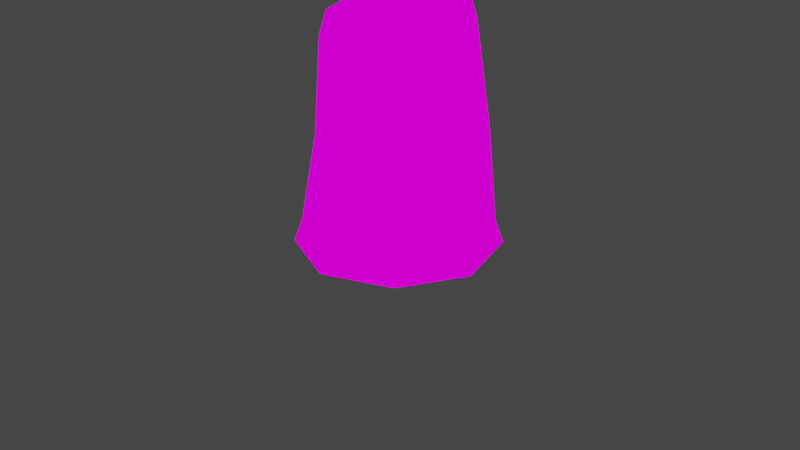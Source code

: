 # Source: Caverns_Landmass_Dead_Grass_02.blend  (saved by Blender 2.93.21; exported with 4.5.12 LTS)
import bpy
from mathutils import Matrix  # noqa: F401  (used for matrix-valued properties, if any)

bpy.ops.wm.read_factory_settings(use_empty=True)
scene = bpy.context.scene
scene.name = 'Scene'

# ---- collections
col_collection = bpy.data.collections.new('Collection'); scene.collection.children.link(col_collection)

# ---- images (referenced by path relative to the original .blend; pixels are not part of the script)
import os
ASSET_DIR = os.environ.get("B2B_ASSET_DIR", "")  # directory of the original .blend (textures are referenced by path, not embedded)
HERE = os.path.dirname(os.path.abspath(__file__))  # packed textures are extracted next to this script under _unpacked/

def load_image(name, relpath, width, height, colorspace="sRGB"):
    """Load a texture the original file referenced (path relative to the .blend, or extracted next to this script)."""
    p = next((c for c in (os.path.join(HERE, relpath), os.path.join(ASSET_DIR, relpath)) if relpath and os.path.exists(c)), "")
    if p:
        img = bpy.data.images.load(p, check_existing=True)
        img.name = name
    else:  # same state as the original file: an image datablock whose file is absent (Cycles renders it pink)
        img = bpy.data.images.new(name, width, height)
        img.source = "FILE"
        img.filepath = "//" + (relpath or name)
    img.colorspace_settings.name = colorspace
    return img
img_caverns_tileset_png = load_image('Caverns_Tileset.png', 'Caverns_Tileset.png', 1024, 1024, 'sRGB')

# ---- materials (node trees are filled in below, after node groups)
mat_caverns_tileset = bpy.data.materials.new('Caverns_Tileset')
mat_caverns_tileset.alpha_threshold = 0.0
mat_caverns_tileset.use_transparent_shadow = False
mat_caverns_tileset.line_color = (0.0, 0.0, 0.0, 1.0)

# ---- material node trees
mat_caverns_tileset.use_nodes = True; mat_caverns_tileset.node_tree.nodes.clear()
_N = mat_caverns_tileset.node_tree.nodes; _L = mat_caverns_tileset.node_tree.links
n0 = _N.new('ShaderNodeOutputMaterial'); n0.name = 'Material Output'; n0.location = (400, 0)
n1 = _N.new('ShaderNodeLightPath'); n1.name = 'Light Path'; n1.location = (0, 250)
n2 = _N.new('ShaderNodeBsdfTransparent'); n2.name = 'Transparent BSDF'; n2.location = (-200, -100)
n3 = _N.new('ShaderNodeEmission'); n3.name = 'Emission'; n3.location = (-200, -200)
n4 = _N.new('ShaderNodeMixShader'); n4.name = 'Mix Shader'; n4.location = (200, 0)
n5 = _N.new('ShaderNodeMixShader'); n5.name = 'Mix Shader.001'; n5.location = (0, -100)
n6 = _N.new('ShaderNodeTexImage'); n6.name = 'Image Texture'; n6.location = (-500, 100)
n6.image = img_caverns_tileset_png
n6.interpolation = 'Closest'
_L.new(n6.outputs[0], n3.inputs[0])
_L.new(n6.outputs[1], n5.inputs[0])
_L.new(n2.outputs[0], n5.inputs[1])
_L.new(n2.outputs[0], n4.inputs[1])
_L.new(n3.outputs[0], n5.inputs[2])
_L.new(n5.outputs[0], n4.inputs[2])
_L.new(n1.outputs[0], n4.inputs[0])
_L.new(n4.outputs[0], n0.inputs[0])
n0.is_active_output = True

# ---- world
world_world = bpy.data.worlds.new('World'); scene.world = world_world
world_world.use_nodes = True; world_world.node_tree.nodes.clear()
_N = world_world.node_tree.nodes; _L = world_world.node_tree.links
n0 = _N.new('ShaderNodeOutputWorld'); n0.name = 'World Output'; n0.location = (300, 300)
n1 = _N.new('ShaderNodeBackground'); n1.name = 'Background'; n1.location = (10, 300)
n1.inputs[0].default_value = (0.05088, 0.05088, 0.05088, 1.0)
_L.new(n1.outputs[0], n0.inputs[0])
n0.is_active_output = True
world_world.color = (0.05088, 0.05088, 0.05088)
world_world.use_sun_shadow = False
world_world.sun_shadow_jitter_overblur = 0.0

# ---- cameras
cam_camera = bpy.data.cameras.new('Camera')
cam_camera.clip_end = 100.0
cam_camera.ortho_scale = 7.314

# ---- lights
light_light = bpy.data.lights.new('Light', 'POINT')
light_light.transmission_factor = 0.0
light_light.energy = 1000.0
light_light.shadow_soft_size = 0.1
light_light.shadow_maximum_resolution = 0.006
light_light.use_absolute_resolution = True

# ---- meshes
me_cube = bpy.data.meshes.new('Cube')
me_cube.from_pydata([(-0.6502, -0.007622, 0.9405), (0.715, -0.007622, 0.9718), (-0.01448, -0.007622, 1.284), (-0.01448, -0.7714, -0.0282), (-0.01448, -0.9521, -1.028), (-0.01448, 1.114, -1.278), (-0.01448, 0.6906, 1.034), (-0.01448, 0.8187, -0.0282), (-0.01448, 0.619, 1.284), (0.4539, 0.4607, 1.316), (0.4539, -0.476, 1.222), (-0.01448, -1.036, -1.278), (-0.4828, 0.4607, 1.191), (-0.01448, 1.031, -1.028), (0.6839, 0.6907, -1.028), (-0.4828, -0.476, 1.128), (-0.5364, 0.5143, 0.9405), (0.7465, 0.7533, -1.278), (0.6189, 0.6258, -0.0282), (-0.7442, -0.7686, -1.278), (0.684, -0.7061, -1.278), (-0.01448, -0.7059, 0.9718), (0.5074, 0.5143, 1.066), (-0.7129, 0.6908, -1.278), (0.5564, -0.5785, -0.0282), (-0.01448, -0.6342, 1.191), (-0.5364, -0.5295, 0.878), (0.6214, -0.6435, -1.028), (-0.6816, -0.706, -1.028), (-0.5854, 0.5633, -0.05945), (0.5074, -0.5295, 0.9718), (-0.5854, -0.5785, -0.122), (-0.6504, 0.6282, -1.028), (0.6434, -0.007622, 1.222), (-0.5786, -0.007622, 1.191), (-0.7783, -0.007622, -0.0282), (0.8431, -0.007622, -0.0282), (0.93, -0.007622, -1.028), (-0.8652, -0.007622, -1.028), (1.014, -0.007622, -1.278), (-0.9489, -0.007622, -1.278)], [], [(29, 35, 0, 16), (32, 38, 35, 29), (33, 9, 8, 2), (22, 6, 8, 9), (26, 21, 25, 15), (17, 5, 13, 14), (19, 11, 4, 28), (31, 3, 21, 26), (14, 13, 7, 18), (18, 7, 6, 22), (28, 4, 3, 31), (2, 8, 12, 34), (6, 16, 12, 8), (1, 22, 9, 33), (21, 30, 10, 25), (0, 26, 15, 34), (40, 19, 28, 38), (5, 23, 32, 13), (39, 17, 14, 37), (11, 20, 27, 4), (3, 24, 30, 21), (37, 14, 18, 36), (13, 32, 29, 7), (7, 29, 16, 6), (36, 18, 22, 1), (4, 27, 24, 3), (35, 31, 26, 0), (38, 28, 31, 35), (24, 36, 1, 30), (27, 37, 36, 24), (20, 39, 37, 27), (23, 40, 38, 32), (16, 0, 34, 12), (30, 1, 33, 10), (25, 2, 34, 15), (10, 33, 2, 25)])
me_cube.polygons.foreach_set('use_smooth', [True] * 36)
_uv = me_cube.uv_layers.new(name='UVMap')
_uv.uv.foreach_set('vector', [0.09098, 0.6251, 0.1364, 0.6251, 0.1364, 0.7499, 0.09098, 0.7499, 0.09098, 0.6251, 0.1364, 0.6251, 0.1364, 0.7499, 0.09098, 0.7499, 0.3182, 0.75, 0.3636, 0.75, 0.3636, 0.8125, 0.3182, 0.8125, 0.09091, 0.8438, 0.1364, 0.8438, 0.1364, 0.875, 0.09091, 0.875, 0.09091, 0.8438, 0.1364, 0.8438, 0.1364, 0.875, 0.09091, 0.875, 7.102e-05, 0.8126, 0.04545, 0.8126, 0.04545, 0.8437, 7.102e-05, 0.8437, 7.102e-05, 0.8126, 0.04545, 0.8126, 0.04545, 0.8437, 7.102e-05, 0.8437, 0.09098, 0.6251, 0.1364, 0.6251, 0.1364, 0.7499, 0.09098, 0.7499, 0.09098, 0.6251, 0.1364, 0.6251, 0.1364, 0.7499, 0.09098, 0.7499, 7.102e-05, 0.6251, 0.04545, 0.6251, 0.04545, 0.7499, 7.102e-05, 0.7499, 7.102e-05, 0.6251, 0.04545, 0.6251, 0.04545, 0.7499, 7.102e-05, 0.7499, 0.3182, 0.8125, 0.3636, 0.8125, 0.3636, 0.875, 0.3182, 0.875, 0.1364, 0.8438, 0.1818, 0.8438, 0.1818, 0.875, 0.1364, 0.875, 0.1364, 0.8438, 0.1818, 0.8438, 0.1818, 0.875, 0.1364, 0.875, 0.1364, 0.8438, 0.1818, 0.8438, 0.1818, 0.875, 0.1364, 0.875, 0.1364, 0.8438, 0.1818, 0.8438, 0.1818, 0.875, 0.1364, 0.875, 0.04545, 0.8126, 0.09084, 0.8126, 0.09084, 0.8437, 0.04545, 0.8437, 0.04545, 0.8126, 0.09084, 0.8126, 0.09084, 0.8437, 0.04545, 0.8437, 0.04545, 0.8126, 0.09084, 0.8126, 0.09084, 0.8437, 0.04545, 0.8437, 0.04545, 0.8126, 0.09084, 0.8126, 0.09084, 0.8437, 0.04545, 0.8437, 0.1364, 0.6251, 0.1817, 0.6251, 0.1817, 0.7499, 0.1364, 0.7499, 0.1364, 0.6251, 0.1817, 0.6251, 0.1817, 0.7499, 0.1364, 0.7499, 0.1364, 0.6251, 0.1817, 0.6251, 0.1817, 0.7499, 0.1364, 0.7499, 0.04545, 0.6251, 0.09084, 0.6251, 0.09084, 0.7499, 0.04545, 0.7499, 0.04545, 0.6251, 0.09084, 0.6251, 0.09084, 0.7499, 0.04545, 0.7499, 0.04545, 0.6251, 0.09084, 0.6251, 0.09084, 0.7499, 0.04545, 0.7499, 0.1364, 0.6251, 0.1817, 0.6251, 0.1817, 0.7499, 0.1364, 0.7499, 0.1364, 0.6251, 0.1817, 0.6251, 0.1817, 0.7499, 0.1364, 0.7499, 7.102e-05, 0.6251, 0.04545, 0.6251, 0.04545, 0.7499, 7.102e-05, 0.7499, 0.09098, 0.6251, 0.1364, 0.6251, 0.1364, 0.7499, 0.09098, 0.7499, 7.102e-05, 0.8126, 0.04545, 0.8126, 0.04545, 0.8437, 7.102e-05, 0.8437, 7.102e-05, 0.8126, 0.04545, 0.8126, 0.04545, 0.8437, 7.102e-05, 0.8437, 0.09091, 0.8438, 0.1364, 0.8438, 0.1364, 0.875, 0.09091, 0.875, 0.09091, 0.8438, 0.1364, 0.8438, 0.1364, 0.875, 0.09091, 0.875, 0.2727, 0.8125, 0.3182, 0.8125, 0.3182, 0.875, 0.2727, 0.875, 0.2727, 0.75, 0.3182, 0.75, 0.3182, 0.8125, 0.2727, 0.8125])
me_cube.materials.append(mat_caverns_tileset)
me_cube.use_remesh_preserve_volume = False
me_cube.use_remesh_preserve_attributes = False
me_cube.use_mirror_vertex_groups = False
me_cube.update()

# ---- objects
ob_cube = bpy.data.objects.new('Cube', me_cube)
ob_light = bpy.data.objects.new('Light', light_light)
ob_camera = bpy.data.objects.new('Camera', cam_camera)

# ---- transforms, parenting, visibility, modifiers, constraints
ob_cube.location = (0.0, 0.0, 1.031)
ob_cube.lock_rotations_4d = False
ob_cube.empty_display_type = 'ARROWS'
ob_cube.lineart.crease_threshold = 0.0
ob_light.location = (4.076, 1.005, 5.904)
ob_light.rotation_euler = (0.6503, 0.05522, 1.866)
ob_light.lock_rotations_4d = False
ob_light.empty_display_type = 'ARROWS'
ob_light.color = (0.0, 0.0, 0.0, 0.0)
ob_light.lineart.crease_threshold = 0.0
ob_camera.location = (7.359, -6.926, 4.958)
ob_camera.rotation_euler = (1.109, 0.0, 0.8149)
ob_camera.lock_rotations_4d = False
ob_camera.empty_display_type = 'ARROWS'
ob_camera.color = (0.0, 0.0, 0.0, 0.0)
ob_camera.display_type = 'WIRE'
ob_camera.lineart.crease_threshold = 0.0

# ---- collection membership
col_collection.objects.link(ob_cube)
col_collection.objects.link(ob_light)
col_collection.objects.link(ob_camera)

# ---- scene / render settings (as saved in the file)
scene.camera = ob_camera
scene.frame_start = 1; scene.frame_end = 250; scene.frame_set(41)
scene.render.engine = 'BLENDER_EEVEE_NEXT'
scene.cycles.use_denoising = False
scene.cycles.samples = 128
scene.cycles.sampling_pattern = 'TABULATED_SOBOL'
scene.cycles.use_adaptive_sampling = False
scene.cycles.use_light_tree = False
scene.view_settings.view_transform = 'Filmic'
bpy.context.view_layer.update()

